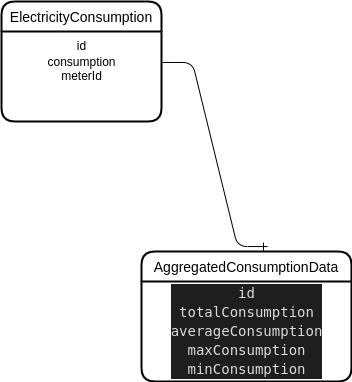

The diagram above was exported from draw.io. Its source (the exported page's mxGraphModel, read from the mxfile embedded in the PNG):
<mxGraphModel dx="1063" dy="770" grid="1" gridSize="10" guides="1" tooltips="1" connect="1" arrows="1" fold="1" page="1" pageScale="1" pageWidth="850" pageHeight="1100" math="0" shadow="0">
  <root>
    <mxCell id="0" />
    <mxCell id="1" parent="0" />
    <mxCell id="15" value="ElectricityConsumption" style="swimlane;childLayout=stackLayout;horizontal=1;startSize=30;horizontalStack=0;rounded=1;fontSize=14;fontStyle=0;strokeWidth=2;resizeParent=0;resizeLast=1;shadow=0;dashed=0;align=center;" parent="1" vertex="1">
      <mxGeometry x="200" y="80" width="160" height="120" as="geometry" />
    </mxCell>
    <mxCell id="17" value="id" style="text;html=1;align=center;verticalAlign=middle;resizable=0;points=[];autosize=1;strokeColor=none;fillColor=none;" parent="15" vertex="1">
      <mxGeometry y="30" width="160" height="30" as="geometry" />
    </mxCell>
    <mxCell id="19" value="consumption" style="text;html=1;align=center;verticalAlign=middle;resizable=0;points=[];autosize=1;strokeColor=none;fillColor=none;" parent="15" vertex="1">
      <mxGeometry y="60" width="160" height="-30" as="geometry" />
    </mxCell>
    <mxCell id="20" value="meterId" style="text;html=1;align=center;verticalAlign=middle;resizable=0;points=[];autosize=1;strokeColor=none;fillColor=none;" parent="15" vertex="1">
      <mxGeometry y="30" width="160" height="90" as="geometry" />
    </mxCell>
    <mxCell id="23" value="AggregatedConsumptionData" style="swimlane;childLayout=stackLayout;horizontal=1;startSize=30;horizontalStack=0;rounded=1;fontSize=14;fontStyle=0;strokeWidth=2;resizeParent=0;resizeLast=1;shadow=0;dashed=0;align=center;" vertex="1" parent="1">
      <mxGeometry x="340" y="330" width="210" height="130" as="geometry" />
    </mxCell>
    <mxCell id="25" value="&lt;div style=&quot;color: rgb(218, 218, 218); background-color: rgb(30, 30, 30); font-family: &amp;quot;Droid Sans Mono&amp;quot;, &amp;quot;monospace&amp;quot;, monospace; font-size: 14px; line-height: 19px;&quot;&gt;&lt;div&gt;id&lt;/div&gt;&lt;div&gt;totalConsumption&lt;/div&gt;&lt;div&gt;averageConsumption&lt;/div&gt;&lt;div&gt;maxConsumption&lt;/div&gt;&lt;div&gt;minConsumption&lt;/div&gt;&lt;/div&gt;" style="text;html=1;align=center;verticalAlign=middle;resizable=0;points=[];autosize=1;strokeColor=none;fillColor=none;" vertex="1" parent="23">
      <mxGeometry y="30" width="210" height="100" as="geometry" />
    </mxCell>
    <mxCell id="28" value="" style="edgeStyle=entityRelationEdgeStyle;fontSize=12;html=1;endArrow=ERone;endFill=1;entryX=0.6;entryY=-0.038;entryDx=0;entryDy=0;entryPerimeter=0;exitX=1.006;exitY=0.344;exitDx=0;exitDy=0;exitPerimeter=0;" edge="1" parent="1" source="20" target="23">
      <mxGeometry width="100" height="100" relative="1" as="geometry">
        <mxPoint x="370" y="400" as="sourcePoint" />
        <mxPoint x="470" y="300" as="targetPoint" />
      </mxGeometry>
    </mxCell>
  </root>
</mxGraphModel>